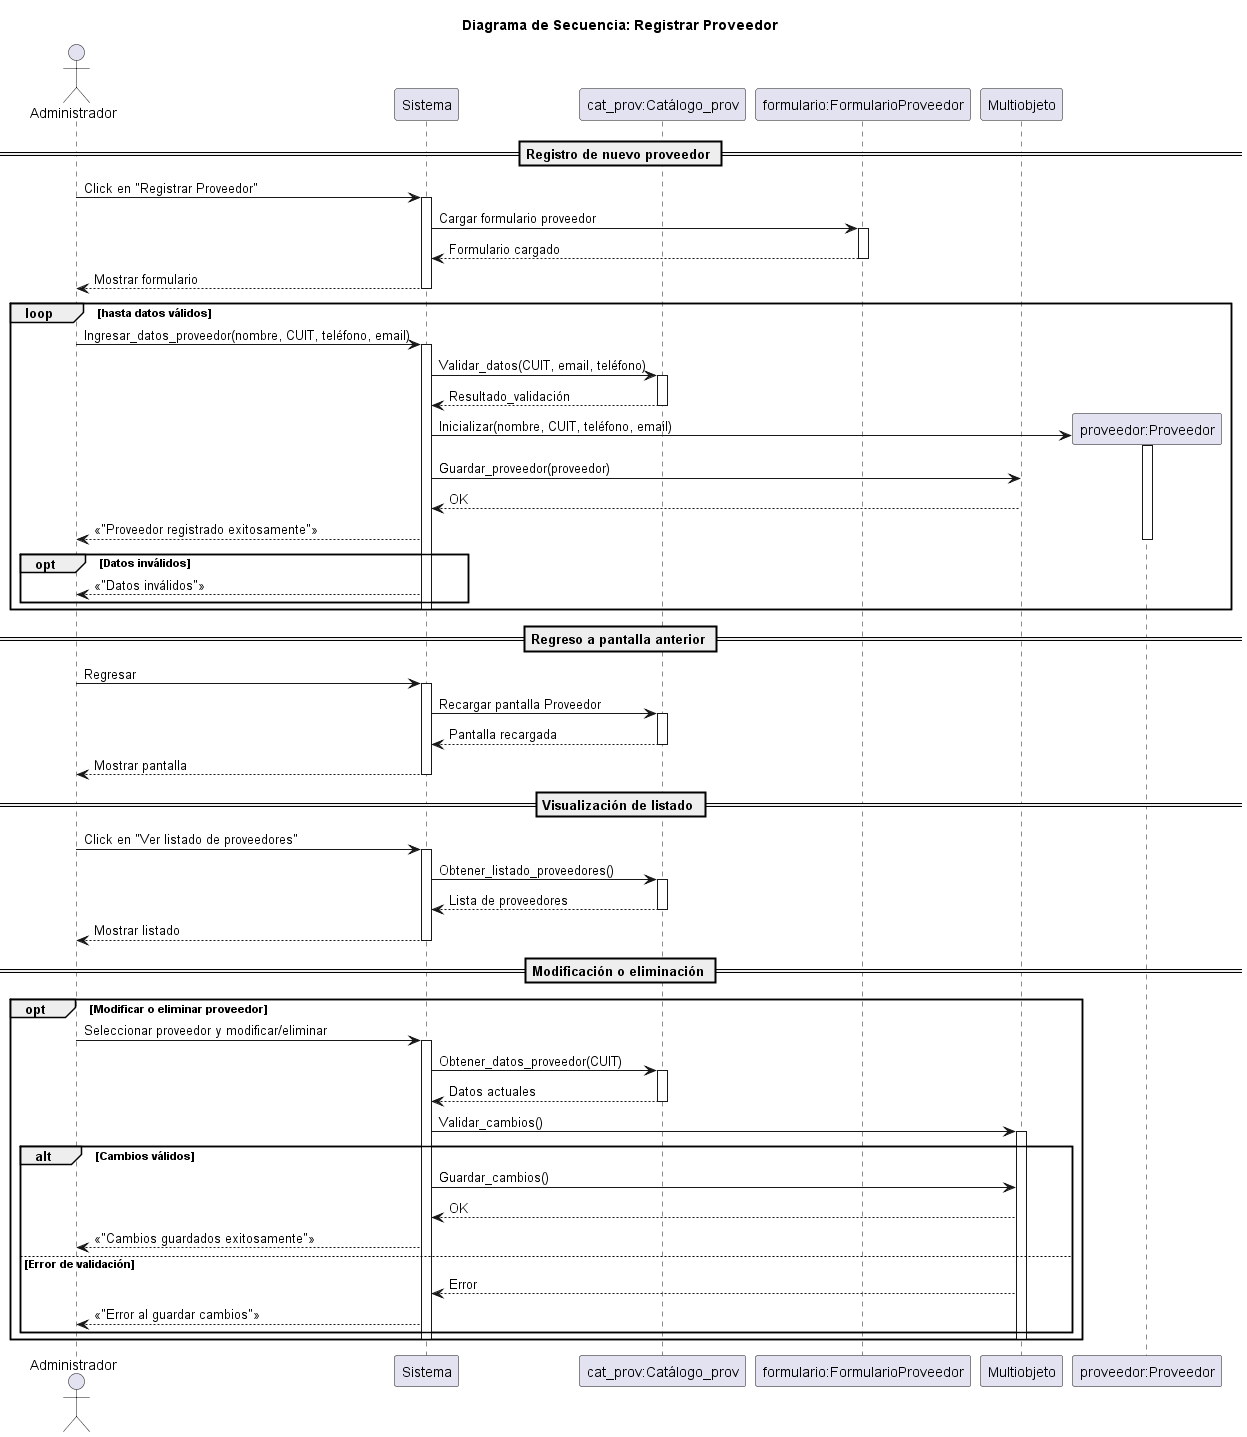

The diagram above was rendered by PlantUML. Its source (embedded in the PNG):
@startuml proveedor

title Diagrama de Secuencia: Registrar Proveedor

actor Administrador
participant Sistema
participant "cat_prov:Catálogo_prov" as Cat_prov
participant "formulario:FormularioProveedor" as Formulario
participant "Multiobjeto" as MULT

== Registro de nuevo proveedor ==
Administrador -> Sistema: Click en "Registrar Proveedor"
activate Sistema
Sistema -> Formulario: Cargar formulario proveedor
activate Formulario
Formulario --> Sistema: Formulario cargado
deactivate Formulario
Sistema --> Administrador: Mostrar formulario
deactivate Sistema

loop hasta datos válidos
    Administrador -> Sistema: Ingresar_datos_proveedor(nombre, CUIT, teléfono, email)
    activate Sistema
    Sistema -> Cat_prov: Validar_datos(CUIT, email, teléfono)
    activate Cat_prov
    Cat_prov --> Sistema: Resultado_validación
    deactivate Cat_prov

    create "proveedor:Proveedor" as P
    Sistema -> P: Inicializar(nombre, CUIT, teléfono, email)
    activate P
    Sistema -> MULT: Guardar_proveedor(proveedor)
    MULT --> Sistema: OK
    Sistema --> Administrador: <<"Proveedor registrado exitosamente">>
    deactivate P
    opt Datos inválidos
        Sistema --> Administrador: <<"Datos inválidos">>
    end
    deactivate Sistema
end

== Regreso a pantalla anterior ==
Administrador -> Sistema: Regresar
activate Sistema
Sistema -> Cat_prov: Recargar pantalla Proveedor
activate Cat_prov
Cat_prov --> Sistema: Pantalla recargada
deactivate Cat_prov
Sistema --> Administrador: Mostrar pantalla
deactivate Sistema

== Visualización de listado ==
Administrador -> Sistema: Click en "Ver listado de proveedores"
activate Sistema
Sistema -> Cat_prov: Obtener_listado_proveedores()
activate Cat_prov
Cat_prov --> Sistema: Lista de proveedores
deactivate Cat_prov
Sistema --> Administrador: Mostrar listado
deactivate Sistema

== Modificación o eliminación ==
opt Modificar o eliminar proveedor
    Administrador -> Sistema: Seleccionar proveedor y modificar/eliminar
    activate Sistema
    Sistema -> Cat_prov: Obtener_datos_proveedor(CUIT)
    activate Cat_prov
    Cat_prov --> Sistema: Datos actuales
    deactivate Cat_prov
    Sistema -> MULT: Validar_cambios()
    activate MULT
    alt Cambios válidos
        Sistema -> MULT: Guardar_cambios()
        MULT --> Sistema: OK
        Sistema --> Administrador: <<"Cambios guardados exitosamente">>
    else Error de validación
        MULT --> Sistema: Error
        Sistema --> Administrador: <<"Error al guardar cambios">>
    end
    deactivate MULT
    deactivate Sistema
end

@enduml